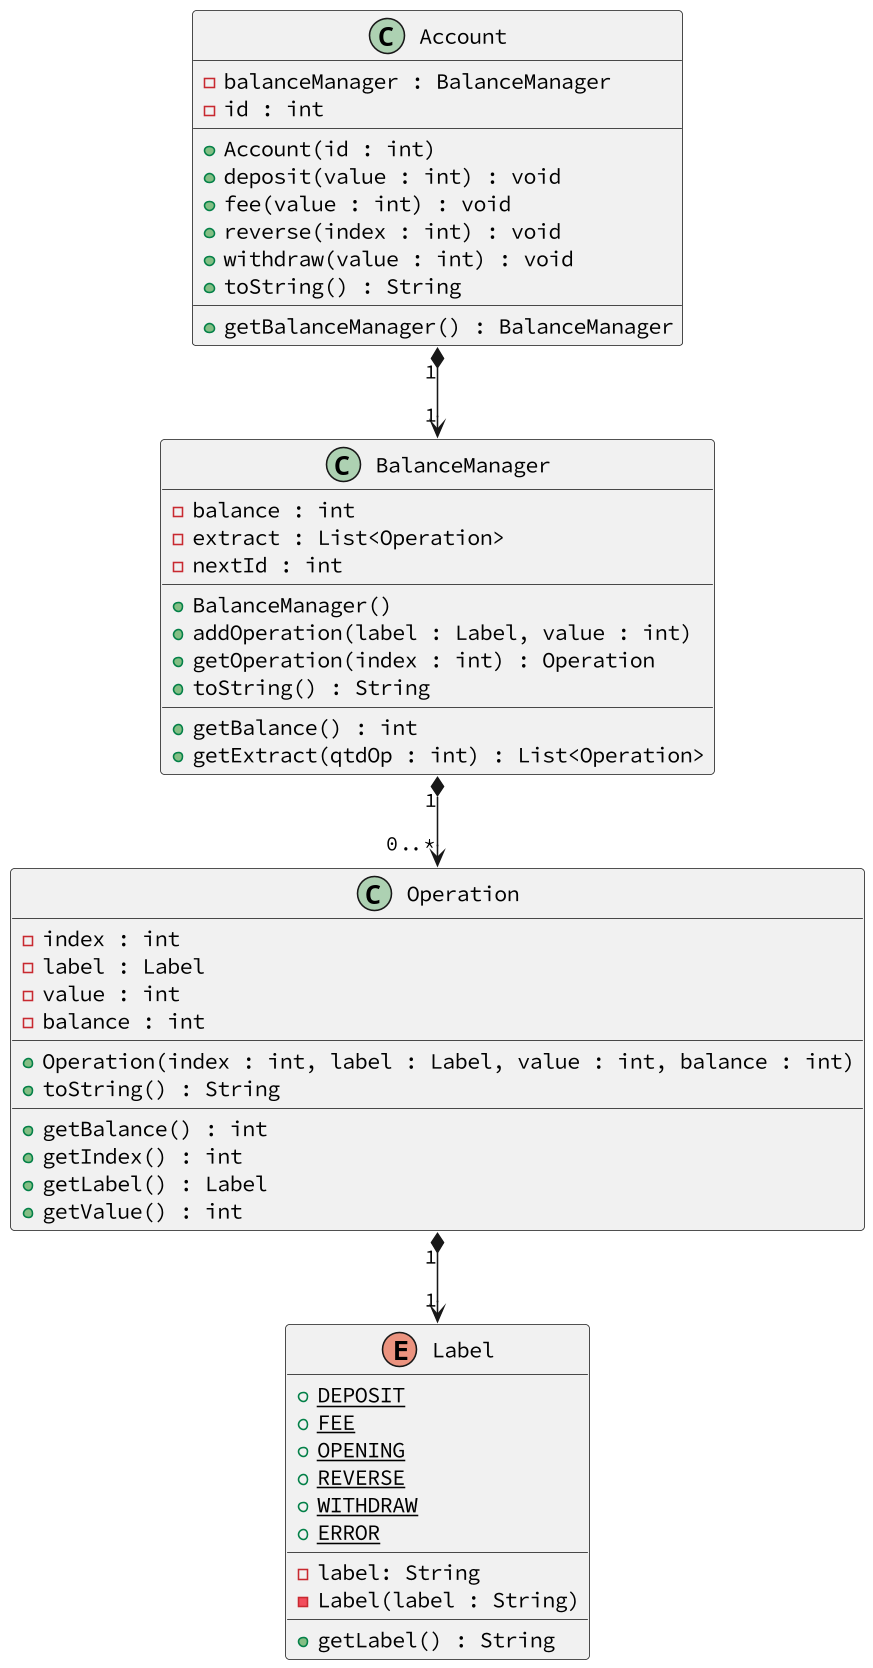

The diagram above was rendered by PlantUML. Its source (embedded in the PNG):
@startuml
skinparam defaultFontName Hasklig
skinparam dpi 150
'==
enum Label {
  + DEPOSIT {static}
  + FEE {static}
  + OPENING {static}
  + REVERSE {static}
  + WITHDRAW {static}
  + ERROR {static}
  __
  - label: String
  - Label(label : String)
  __
  + getLabel() : String
}
' operação guarda os dados de uma única operação
class Operation {
  - index : int
  - label : Label
  ' valor em negativo se estiver diminuindo o saldo
  - value : int
  ' saldo residual apos operação
  - balance : int
  __
  + Operation(index : int, label : Label, value : int, balance : int)
  + toString() : String
  __
  + getBalance() : int
  + getIndex() : int
  + getLabel() : Label
  + getValue() : int
}
' nessa classe são efetivadas e registradas as alterações no saldo
class BalanceManager {
  ' saldo do cliente
  - balance : int 
  ' extrato
  - extract : List<Operation>
  ' id da próxima operação
  - nextId : int
  __
  + BalanceManager()
  ' adiciona value ao balance
  ' crie operação e adicione ao vetor de operações
  ' incrementa o nextId
  + addOperation(label : Label, value : int)
  '
  ' retorna a operação caso o índice seja válido
  ' retorna uma operação com label ERROR caso contrário
  + getOperation(index : int) : Operation
  '
  + toString() : String
  __
  '
  ' retorna o saldo atual
  + getBalance() : int
  ' se qtdOp for 0, retorne todas as operações
  ' se qtdOp for positivo, retorne as últimas qtdOp operações
  + getExtract(qtdOp : int) : List<Operation>
}
class Account {
  - balanceManager : BalanceManager
  - id : int
  __
  + Account(id : int)
  ' adiciona valor à conta
  + deposit(value : int) : void
  ' retira o dinheiro, mesmo que o balance fique negativo
  + fee(value : int) : void
  ' se o índice for válido e representar uma operação de tarifa
  ' adicione o mesmo valor tarifado, mas com label de reverse(extorno)
  + reverse(index : int) : void
  ' só realiza a operação se houver dinheiro suficiente na conta
  + withdraw(value : int) : void
  + toString() : String
  __
  ' em c++, retorne a referencia
  + getBalanceManager() : BalanceManager
}
'
'--
Operation "1" *-->  "1" Label
BalanceManager "1" *-->  "0..*" Operation
Account "1" *-->  "1" BalanceManager
@enduml